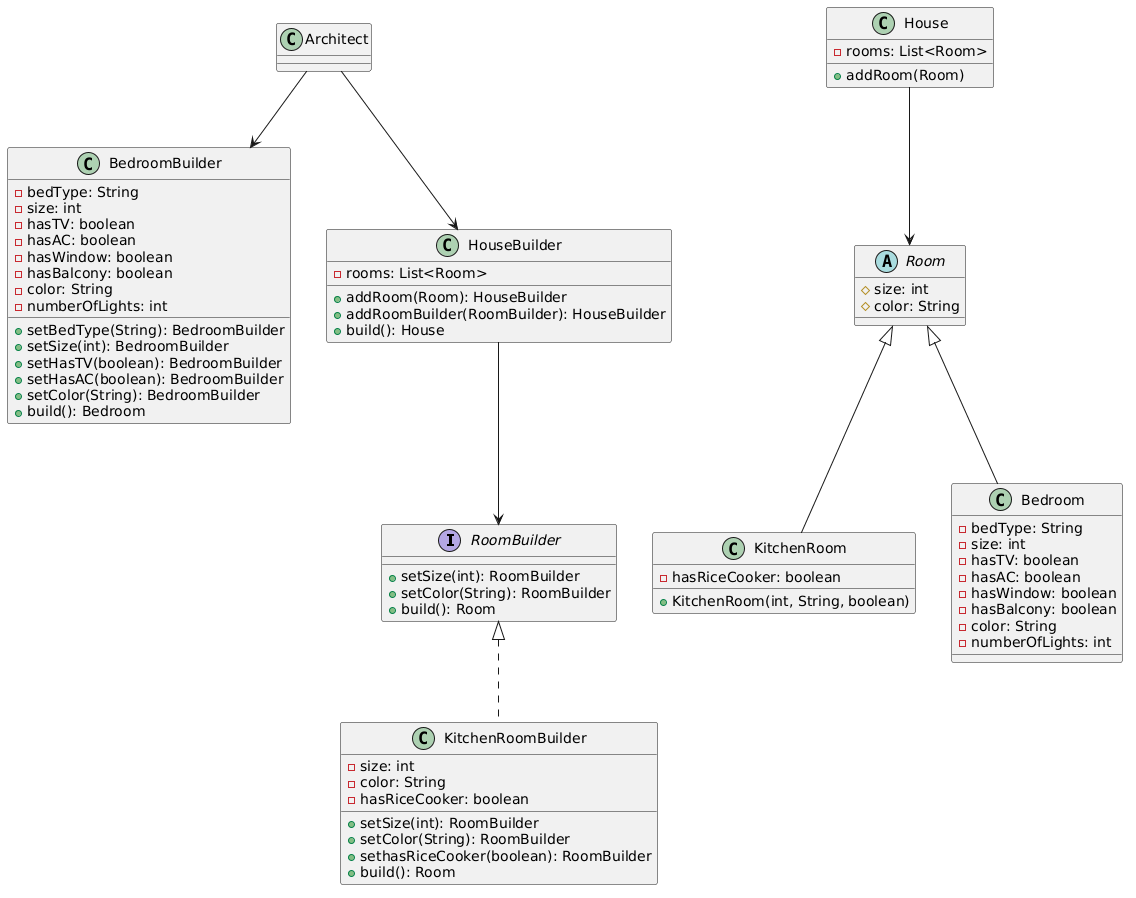

The diagram above was rendered by PlantUML. Its source (embedded in the PNG):
@startuml
' ===== Interface =====
interface RoomBuilder {
    + setSize(int): RoomBuilder
    + setColor(String): RoomBuilder
    + build(): Room
}

' ===== Abstract Class =====
abstract class Room {
    # size: int
    # color: String
}

' ===== Concrete Rooms =====
class KitchenRoom {
    - hasRiceCooker: boolean
    + KitchenRoom(int, String, boolean)
}

class Bedroom {
    - bedType: String
    - size: int
    - hasTV: boolean
    - hasAC: boolean
    - hasWindow: boolean
    - hasBalcony: boolean
    - color: String
    - numberOfLights: int
}

' ===== Builder Classes =====
class KitchenRoomBuilder {
    - size: int
    - color: String
    - hasRiceCooker: boolean
    + setSize(int): RoomBuilder
    + setColor(String): RoomBuilder
    + sethasRiceCooker(boolean): RoomBuilder
    + build(): Room
}

class BedroomBuilder {
    - bedType: String
    - size: int
    - hasTV: boolean
    - hasAC: boolean
    - hasWindow: boolean
    - hasBalcony: boolean
    - color: String
    - numberOfLights: int
    + setBedType(String): BedroomBuilder
    + setSize(int): BedroomBuilder
    + setHasTV(boolean): BedroomBuilder
    + setHasAC(boolean): BedroomBuilder
    + setColor(String): BedroomBuilder
    + build(): Bedroom
}

' ===== House =====
class House {
    - rooms: List<Room>
    + addRoom(Room)
}

class HouseBuilder {
    - rooms: List<Room>
    + addRoom(Room): HouseBuilder
    + addRoomBuilder(RoomBuilder): HouseBuilder
    + build(): House
}

class Architect

' ===== Relationships =====
Room <|-- KitchenRoom
Room <|-- Bedroom

RoomBuilder <|.. KitchenRoomBuilder

HouseBuilder --> RoomBuilder
House --> Room

Architect --> BedroomBuilder
Architect --> HouseBuilder
@enduml